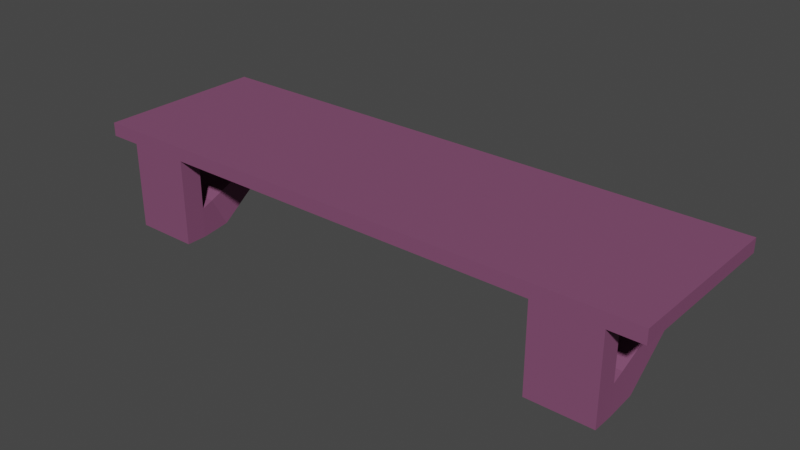 # Source: ShelfShort.blend  (saved by Blender 2.93.20; exported with 4.5.12 LTS)
import bpy
from mathutils import Matrix  # noqa: F401  (used for matrix-valued properties, if any)

bpy.ops.wm.read_factory_settings(use_empty=True)
scene = bpy.context.scene
scene.name = 'Scene'

# ---- collections
col_collection = bpy.data.collections.new('Collection'); scene.collection.children.link(col_collection)

# ---- materials (node trees are filled in below, after node groups)
mat_shelfwood_001 = bpy.data.materials.new('ShelfWood.001')
mat_shelfwood_001.use_transparent_shadow = False
mat_shelfwood_001.diffuse_color = (0.2195, 0.07421, 0.1559, 1.0)
mat_shelfwood_001.roughness = 0.7091
mat_shelfwood_001.specular_intensity = 0.2455

# ---- material node trees
mat_shelfwood_001.use_nodes = True; mat_shelfwood_001.node_tree.nodes.clear()
_N = mat_shelfwood_001.node_tree.nodes; _L = mat_shelfwood_001.node_tree.links
n0 = _N.new('ShaderNodeBsdfPrincipled'); n0.name = 'Principled BSDF'; n0.location = (10, 300)
n0.distribution = 'GGX'
n0.subsurface_method = 'BURLEY'
n0.inputs[0].default_value = (0.2195, 0.07421, 0.1559, 1.0)
n0.inputs[2].default_value = 0.7091
n0.inputs[3].default_value = 1.45
n0.inputs[13].default_value = 0.2455
n0.inputs[27].default_value = (0.0, 0.0, 0.0, 1.0)
n0.inputs[28].default_value = 1.0
n1 = _N.new('ShaderNodeOutputMaterial'); n1.name = 'Material Output'; n1.location = (300, 300)
n2 = _N.new('ShaderNodeNormalMap'); n2.name = 'Normal Map'; n2.location = (-300, -300)
n2.label = 'Normal/Map'
n2.inputs[0].default_value = 0.0
_L.new(n0.outputs[0], n1.inputs[0])
_L.new(n2.outputs[0], n0.inputs[5])
n1.is_active_output = True

# ---- world
world_world = bpy.data.worlds.new('World'); scene.world = world_world
world_world.use_nodes = True; world_world.node_tree.nodes.clear()
_N = world_world.node_tree.nodes; _L = world_world.node_tree.links
n0 = _N.new('ShaderNodeOutputWorld'); n0.name = 'World Output'; n0.location = (300, 300)
n1 = _N.new('ShaderNodeBackground'); n1.name = 'Background'; n1.location = (10, 300)
n1.inputs[0].default_value = (0.05088, 0.05088, 0.05088, 1.0)
_L.new(n1.outputs[0], n0.inputs[0])
n0.is_active_output = True
world_world.color = (0.05088, 0.05088, 0.05088)
world_world.use_sun_shadow = False
world_world.sun_shadow_jitter_overblur = 0.0

# ---- meshes
me_cube_001 = bpy.data.meshes.new('Cube.001')
me_cube_001.from_pydata([(-1.0, -1.0, -1.0), (-1.0, -1.0, 1.0), (-1.0, 1.0, -1.0), (-1.0, 1.0, 1.0), (-1.0, 0.0, -1.0), (-1.0, -0.5, -1.0), (-0.5, 1.0, -1.0), (-1.0, 0.5, -1.0), (-0.5, -1.0, -1.0), (-0.5, 0.0, -1.0), (-0.5, 0.5, -1.0), (-0.5, -0.5, -1.0), (-1.0, -0.75, -1.0), (-0.75, 1.0, -1.0), (-1.0, 0.25, -1.0), (-0.25, -1.0, -1.0), (-0.75, 0.0, -1.0), (-1.0, -0.25, -1.0), (-0.25, 1.0, -1.0), (-1.0, 0.75, -1.0), (-0.75, -1.0, -1.0), (-0.25, 0.0, -1.0), (-0.5, 0.25, -1.0), (-0.5, 0.75, -1.0), (-0.75, 0.5, -1.0), (-0.25, 0.5, -1.0), (-0.5, -0.75, -1.0), (-0.5, -0.25, -1.0), (-0.75, -0.5, -1.0), (-0.25, -0.5, -1.0), (-0.25, -0.25, -1.0), (-0.75, -0.25, -1.0), (-0.75, -0.75, -1.0), (-0.25, 0.75, -1.0), (-0.75, 0.75, -1.0), (-0.75, 0.25, -1.0), (-0.25, 0.25, -1.0), (-0.25, -0.75, -1.0), (-1.0, -0.75, -1.0), (-1.0, -1.0, -1.0), (-1.0, 0.75, -1.0), (-1.0, 0.5, -1.0), (-0.75, 0.5, -1.0), (-0.75, -1.0, -1.0), (-0.75, -0.75, -1.0), (-0.75, 0.75, -1.0), (-1.0, -0.75, -13.68), (-1.0, -1.0, -13.68), (-1.002, -0.4204, -13.17), (-0.9961, -0.5872, -8.886), (-0.7604, -0.5872, -8.886), (-0.75, -1.0, -13.68), (-0.75, -0.75, -13.68), (-0.7519, -0.4204, -13.17), (-0.875, -0.75, -1.0), (-0.875, -0.75, -13.68), (-1.0, -0.75, -9.317), (-0.75, -0.75, -9.317), (-0.875, -0.75, -9.317), (-0.875, 0.75, -1.0), (-0.8769, -0.4204, -13.17), (-1.0, 0.2021, -7.342), (-0.75, 0.2021, -7.342), (-0.875, 0.2021, -7.342), (-0.875, 0.5, -1.0), (-0.8854, -0.5872, -8.886), (-1.0, 0.07708, -5.079), (-0.75, 0.07708, -5.079), (-0.875, 0.07708, -5.079), (-1.0, 0.0, 1.0), (-1.0, 0.5, 1.0), (-0.5, -1.0, 1.0), (-1.0, -0.5, 1.0), (-0.5, 1.0, 1.0), (-0.5, 0.0, 1.0), (-0.5, 0.5, 1.0), (-0.5, -0.5, 1.0), (-1.0, 0.75, 1.0), (-0.75, -1.0, 1.0), (-1.0, -0.25, 1.0), (-0.25, 1.0, 1.0), (-0.25, 0.0, 1.0), (-1.0, 0.25, 1.0), (-0.25, -1.0, 1.0), (-1.0, -0.75, 1.0), (-0.75, 1.0, 1.0), (-0.75, 0.0, 1.0), (-0.5, 0.25, 1.0), (-0.5, 0.75, 1.0), (-0.25, 0.5, 1.0), (-0.75, 0.5, 1.0), (-0.5, -0.75, 1.0), (-0.5, -0.25, 1.0), (-0.25, -0.5, 1.0), (-0.75, -0.5, 1.0), (-0.75, -0.25, 1.0), (-0.25, -0.25, 1.0), (-0.25, -0.75, 1.0), (-0.75, 0.75, 1.0), (-0.25, 0.75, 1.0), (-0.25, 0.25, 1.0), (-0.75, 0.25, 1.0), (-0.75, -0.75, 1.0), (-0.875, 1.0, -1.0), (-0.375, 1.0, -1.0), (-0.625, 1.0, -1.0), (-0.125, 1.0, -1.0), (-0.125, 1.0, 1.0), (-0.625, 1.0, 1.0), (-0.375, 1.0, 1.0), (-0.875, 1.0, 1.0), (-1.125, -0.75, -1.0), (-1.125, -1.0, -1.0), (-1.125, -1.0, 1.0), (-1.125, 0.75, 1.0), (-1.125, 1.0, 1.0), (-1.125, 1.0, -1.0), (-1.125, 0.25, -1.0), (-1.125, 0.0, -1.0), (-1.125, -0.25, -1.0), (-1.125, -0.5, -1.0), (-1.125, 0.75, -1.0), (-1.125, 0.5, -1.0), (-1.125, -0.25, 1.0), (-1.125, 0.0, 1.0), (-1.125, 0.25, 1.0), (-1.125, 0.5, 1.0), (-1.125, -0.75, 1.0), (-1.125, -0.5, 1.0), (1.0, -1.0, -1.0), (1.0, -1.0, 1.0), (1.0, 1.0, -1.0), (1.0, 1.0, 1.0), (1.0, 0.0, -1.0), (0.0, 1.0, -1.0), (0.0, -1.0, -1.0), (0.0, 0.0, -1.0), (1.0, -0.5, -1.0), (0.5, 1.0, -1.0), (1.0, 0.5, -1.0), (0.5, -1.0, -1.0), (0.0, -0.5, -1.0), (0.0, 0.5, -1.0), (0.5, 0.0, -1.0), (0.5, 0.5, -1.0), (0.5, -0.5, -1.0), (1.0, -0.75, -1.0), (0.75, 1.0, -1.0), (1.0, 0.25, -1.0), (0.25, -1.0, -1.0), (0.0, -0.75, -1.0), (0.0, 0.25, -1.0), (0.75, 0.0, -1.0), (1.0, -0.25, -1.0), (0.25, 1.0, -1.0), (1.0, 0.75, -1.0), (0.75, -1.0, -1.0), (0.0, -0.25, -1.0), (0.0, 0.75, -1.0), (0.25, 0.0, -1.0), (0.5, 0.25, -1.0), (0.5, 0.75, -1.0), (0.75, 0.5, -1.0), (0.25, 0.5, -1.0), (0.5, -0.75, -1.0), (0.5, -0.25, -1.0), (0.75, -0.5, -1.0), (0.25, -0.5, -1.0), (0.25, -0.25, -1.0), (0.75, -0.25, -1.0), (0.75, -0.75, -1.0), (0.25, 0.75, -1.0), (0.75, 0.75, -1.0), (0.75, 0.25, -1.0), (0.25, 0.25, -1.0), (0.25, -0.75, -1.0), (1.0, -0.75, -1.0), (1.0, -1.0, -1.0), (1.0, 0.75, -1.0), (1.0, 0.5, -1.0), (0.75, 0.5, -1.0), (0.75, -1.0, -1.0), (0.75, -0.75, -1.0), (0.75, 0.75, -1.0), (1.0, -0.75, -13.68), (1.0, -1.0, -13.68), (1.002, -0.4204, -13.17), (0.9961, -0.5872, -8.886), (0.7604, -0.5872, -8.886), (0.75, -1.0, -13.68), (0.75, -0.75, -13.68), (0.7519, -0.4204, -13.17), (0.875, -0.75, -1.0), (0.875, -0.75, -13.68), (1.0, -0.75, -9.317), (0.75, -0.75, -9.317), (0.875, -0.75, -9.317), (0.875, 0.75, -1.0), (0.8769, -0.4204, -13.17), (1.0, 0.2021, -7.342), (0.75, 0.2021, -7.342), (0.875, 0.2021, -7.342), (0.875, 0.5, -1.0), (0.8854, -0.5872, -8.886), (1.0, 0.07708, -5.079), (0.75, 0.07708, -5.079), (0.875, 0.07708, -5.079), (1.0, 0.0, 1.0), (0.0, 1.0, 1.0), (0.0, -1.0, 1.0), (0.0, 0.0, 1.0), (1.0, 0.5, 1.0), (0.5, -1.0, 1.0), (1.0, -0.5, 1.0), (0.5, 1.0, 1.0), (0.0, -0.5, 1.0), (0.0, 0.5, 1.0), (0.5, 0.0, 1.0), (0.5, 0.5, 1.0), (0.5, -0.5, 1.0), (1.0, 0.75, 1.0), (0.75, -1.0, 1.0), (1.0, -0.25, 1.0), (0.25, 1.0, 1.0), (0.0, -0.75, 1.0), (0.0, 0.25, 1.0), (0.25, 0.0, 1.0), (1.0, 0.25, 1.0), (0.25, -1.0, 1.0), (1.0, -0.75, 1.0), (0.75, 1.0, 1.0), (0.0, -0.25, 1.0), (0.0, 0.75, 1.0), (0.75, 0.0, 1.0), (0.5, 0.25, 1.0), (0.5, 0.75, 1.0), (0.25, 0.5, 1.0), (0.75, 0.5, 1.0), (0.5, -0.75, 1.0), (0.5, -0.25, 1.0), (0.25, -0.5, 1.0), (0.75, -0.5, 1.0), (0.75, -0.25, 1.0), (0.25, -0.25, 1.0), (0.25, -0.75, 1.0), (0.75, 0.75, 1.0), (0.25, 0.75, 1.0), (0.25, 0.25, 1.0), (0.75, 0.25, 1.0), (0.75, -0.75, 1.0), (0.875, 1.0, -1.0), (0.375, 1.0, -1.0), (0.625, 1.0, -1.0), (0.125, 1.0, -1.0), (0.125, 1.0, 1.0), (0.625, 1.0, 1.0), (0.375, 1.0, 1.0), (0.875, 1.0, 1.0), (1.125, -0.75, -1.0), (1.125, -1.0, -1.0), (1.125, -1.0, 1.0), (1.125, 0.75, 1.0), (1.125, 1.0, 1.0), (1.125, 1.0, -1.0), (1.125, 0.25, -1.0), (1.125, 0.0, -1.0), (1.125, -0.25, -1.0), (1.125, -0.5, -1.0), (1.125, 0.75, -1.0), (1.125, 0.5, -1.0), (1.125, -0.25, 1.0), (1.125, 0.0, 1.0), (1.125, 0.25, 1.0), (1.125, 0.5, 1.0), (1.125, -0.75, 1.0), (1.125, -0.5, 1.0)], [], [(1, 84, 127, 113), (102, 84, 1, 78), (37, 150, 135, 15), (36, 151, 136, 21), (35, 22, 9, 16), (34, 23, 10, 24), (33, 158, 142, 25), (32, 26, 8, 20), (31, 27, 11, 28), (30, 157, 141, 29), (27, 30, 29, 11), (9, 21, 30, 27), (21, 136, 157, 30), (17, 31, 28, 5), (4, 16, 31, 17), (16, 9, 27, 31), (12, 32, 44, 54, 38), (5, 28, 32, 12), (28, 11, 26, 32), (23, 33, 25, 10), (6, 104, 18, 33, 23), (18, 106, 134, 158, 33), (7, 19, 40, 41), (2, 103, 13, 34, 19), (13, 105, 6, 23, 34), (14, 35, 16, 4), (7, 24, 35, 14), (24, 10, 22, 35), (80, 18, 104, 109), (104, 6, 73, 109), (22, 36, 21, 9), (10, 25, 36, 22), (25, 142, 151, 36), (26, 37, 15, 8), (11, 29, 37, 26), (29, 141, 150, 37), (73, 6, 105, 108), (105, 13, 85, 108), (41, 40, 61, 48, 49, 66), (39, 38, 56, 46, 47), (0, 12, 38, 39), (32, 20, 43, 44), (24, 7, 41, 64, 42), (20, 0, 39, 43), (19, 34, 45, 59, 40), (34, 24, 42, 45), (85, 13, 103, 110), (40, 59, 63, 61), (46, 55, 52, 51, 47), (61, 63, 60, 48), (68, 66, 49, 65), (103, 2, 3, 110), (43, 39, 47, 51), (44, 43, 51, 52, 57), (15, 135, 209, 83), (8, 15, 83, 71), (64, 41, 66, 68), (45, 42, 67, 50, 53, 62), (42, 64, 68, 67), (63, 62, 53, 60), (67, 68, 65, 50), (78, 43, 8, 71), (1, 39, 43, 78), (59, 45, 62, 63), (38, 54, 58, 56), (54, 44, 57, 58), (101, 82, 69, 86), (100, 87, 74, 81), (99, 88, 75, 89), (98, 77, 70, 90), (97, 91, 71, 83), (96, 92, 76, 93), (95, 79, 72, 94), (92, 95, 94, 76), (74, 86, 95, 92), (86, 69, 79, 95), (231, 96, 93, 215), (210, 81, 96, 231), (81, 74, 92, 96), (224, 97, 83, 209), (215, 93, 97, 224), (93, 76, 91, 97), (88, 98, 90, 75), (73, 108, 85, 98, 88), (85, 110, 3, 77, 98), (232, 99, 89, 216), (208, 107, 80, 99, 232), (80, 109, 73, 88, 99), (225, 100, 81, 210), (216, 89, 100, 225), (89, 75, 87, 100), (87, 101, 86, 74), (75, 90, 101, 87), (90, 70, 82, 101), (91, 102, 78, 71), (76, 94, 102, 91), (94, 72, 84, 102), (48, 46, 56, 49), (49, 56, 58, 65), (58, 57, 50, 65), (50, 57, 52, 53), (55, 60, 53, 52), (46, 48, 60, 55), (82, 70, 126, 125), (12, 0, 112, 111), (0, 1, 113, 112), (79, 69, 124, 123), (77, 3, 115, 114), (70, 77, 114, 126), (84, 72, 128, 127), (4, 17, 119, 118), (17, 5, 120, 119), (69, 82, 125, 124), (5, 12, 111, 120), (72, 79, 123, 128), (2, 19, 121, 116), (19, 7, 122, 121), (7, 14, 117, 122), (14, 4, 118, 117), (2, 116, 115, 3), (114, 115, 116, 121), (121, 122, 126, 114), (122, 117, 125, 126), (117, 118, 124, 125), (118, 119, 123, 124), (119, 120, 128, 123), (120, 111, 127, 128), (111, 112, 113, 127), (106, 18, 80, 107), (107, 208, 134, 106), (130, 260, 274, 229), (249, 221, 130, 229), (175, 149, 135, 150), (174, 159, 136, 151), (173, 152, 143, 160), (172, 162, 144, 161), (171, 163, 142, 158), (170, 156, 140, 164), (169, 166, 145, 165), (168, 167, 141, 157), (165, 145, 167, 168), (143, 165, 168, 159), (159, 168, 157, 136), (153, 137, 166, 169), (133, 153, 169, 152), (152, 169, 165, 143), (146, 176, 192, 182, 170), (137, 146, 170, 166), (166, 170, 164, 145), (161, 144, 163, 171), (138, 161, 171, 154, 251), (154, 171, 158, 134, 253), (139, 179, 178, 155), (131, 155, 172, 147, 250), (147, 172, 161, 138, 252), (148, 133, 152, 173), (139, 148, 173, 162), (162, 173, 160, 144), (223, 256, 251, 154), (251, 256, 214, 138), (160, 143, 159, 174), (144, 160, 174, 163), (163, 174, 151, 142), (164, 140, 149, 175), (145, 164, 175, 167), (167, 175, 150, 141), (214, 255, 252, 138), (252, 255, 230, 147), (179, 204, 187, 186, 199, 178), (177, 185, 184, 194, 176), (129, 177, 176, 146), (170, 182, 181, 156), (162, 180, 202, 179, 139), (156, 181, 177, 129), (155, 178, 197, 183, 172), (172, 183, 180, 162), (230, 257, 250, 147), (178, 199, 201, 197), (184, 185, 189, 190, 193), (199, 186, 198, 201), (206, 203, 187, 204), (250, 257, 132, 131), (181, 189, 185, 177), (182, 195, 190, 189, 181), (149, 228, 209, 135), (140, 212, 228, 149), (202, 206, 204, 179), (183, 200, 191, 188, 205, 180), (180, 205, 206, 202), (201, 198, 191, 200), (205, 188, 203, 206), (221, 212, 140, 181), (130, 221, 181, 177), (197, 201, 200, 183), (176, 194, 196, 192), (192, 196, 195, 182), (248, 233, 207, 227), (247, 226, 217, 234), (246, 236, 218, 235), (245, 237, 211, 220), (244, 228, 212, 238), (243, 240, 219, 239), (242, 241, 213, 222), (239, 219, 241, 242), (217, 239, 242, 233), (233, 242, 222, 207), (231, 215, 240, 243), (210, 231, 243, 226), (226, 243, 239, 217), (224, 209, 228, 244), (215, 224, 244, 240), (240, 244, 238, 219), (235, 218, 237, 245), (214, 235, 245, 230, 255), (230, 245, 220, 132, 257), (232, 216, 236, 246), (208, 232, 246, 223, 254), (223, 246, 235, 214, 256), (225, 210, 226, 247), (216, 225, 247, 236), (236, 247, 234, 218), (234, 217, 233, 248), (218, 234, 248, 237), (237, 248, 227, 211), (238, 212, 221, 249), (219, 238, 249, 241), (241, 249, 229, 213), (186, 187, 194, 184), (187, 203, 196, 194), (196, 203, 188, 195), (188, 191, 190, 195), (193, 190, 191, 198), (184, 193, 198, 186), (227, 272, 273, 211), (146, 258, 259, 129), (129, 259, 260, 130), (222, 270, 271, 207), (220, 261, 262, 132), (211, 273, 261, 220), (229, 274, 275, 213), (133, 265, 266, 153), (153, 266, 267, 137), (207, 271, 272, 227), (137, 267, 258, 146), (213, 275, 270, 222), (131, 263, 268, 155), (155, 268, 269, 139), (139, 269, 264, 148), (148, 264, 265, 133), (131, 132, 262, 263), (261, 268, 263, 262), (268, 261, 273, 269), (269, 273, 272, 264), (264, 272, 271, 265), (265, 271, 270, 266), (266, 270, 275, 267), (267, 275, 274, 258), (258, 274, 260, 259), (253, 254, 223, 154), (254, 253, 134, 208)])
me_cube_001.polygons.foreach_set('use_smooth', [True] * 260)
_k = set([(0, 12), (0, 39), (0, 112), (1, 78), (1, 113), (2, 103), (2, 116), (3, 110), (3, 115), (6, 104), (6, 105), (7, 19), (7, 24), (8, 15), (8, 71), (12, 32), (13, 103), (13, 105), (15, 135), (18, 104), (18, 106), (19, 34), (20, 32), (24, 34), (38, 39), (38, 54), (38, 56), (39, 43), (39, 47), (40, 41), (40, 59), (40, 61), (41, 64), (41, 66), (42, 45), (42, 64), (42, 67), (43, 44), (43, 51), (44, 54), (44, 57), (45, 59), (45, 62), (46, 47), (46, 48), (46, 55), (47, 51), (48, 60), (48, 61), (49, 56), (49, 65), (49, 66), (50, 53), (50, 57), (50, 65), (50, 67), (51, 52), (52, 53), (52, 55), (52, 57), (53, 60), (53, 62), (56, 58), (57, 58), (61, 63), (62, 63), (66, 68), (67, 68), (71, 78), (71, 83), (73, 108), (73, 109), (80, 107), (80, 109), (83, 209), (85, 108), (85, 110), (106, 134), (107, 208), (111, 112), (111, 120), (112, 113), (113, 127), (114, 115), (114, 126), (115, 116), (116, 121), (117, 118), (117, 122), (118, 119), (119, 120), (121, 122), (123, 124), (123, 128), (124, 125), (125, 126), (127, 128), (129, 146), (129, 259), (130, 221), (130, 260), (131, 250), (131, 263), (132, 257), (132, 262), (134, 253), (135, 149), (138, 251), (138, 252), (139, 155), (139, 162), (140, 149), (140, 164), (146, 170), (147, 250), (147, 252), (154, 251), (154, 253), (155, 172), (156, 170), (156, 181), (162, 172), (176, 177), (176, 192), (176, 194), (177, 181), (177, 185), (178, 179), (178, 197), (178, 199), (179, 202), (179, 204), (180, 183), (180, 202), (180, 205), (181, 182), (181, 189), (182, 192), (182, 195), (183, 197), (183, 200), (184, 185), (184, 186), (184, 193), (185, 189), (186, 198), (186, 199), (187, 194), (187, 203), (187, 204), (188, 191), (188, 195), (188, 203), (188, 205), (189, 190), (190, 191), (190, 193), (190, 195), (191, 198), (191, 200), (194, 196), (195, 196), (199, 201), (200, 201), (204, 206), (205, 206), (208, 254), (209, 228), (212, 221), (212, 228), (214, 255), (214, 256), (223, 254), (223, 256), (230, 255), (230, 257), (258, 259), (258, 267), (259, 260), (260, 274), (261, 262), (261, 273), (262, 263), (263, 268), (264, 265), (264, 269), (265, 266), (266, 267), (268, 269), (270, 271), (270, 275), (271, 272), (272, 273), (274, 275)])
me_cube_001.attributes.new('sharp_edge', 'BOOLEAN', 'EDGE').data.foreach_set('value', [ (min(e.vertices), max(e.vertices)) in _k for e in me_cube_001.edges])
_uv = me_cube_001.uv_layers.new(name='UVMap')
_uv.uv.foreach_set('vector', [0.875, 0.75, 0.875, 0.7188, 0.875, 0.7188, 0.875, 0.75, 0.8438, 0.7188, 0.875, 0.7188, 0.875, 0.75, 0.8438, 0.75, 0.2188, 0.7188, 0.25, 0.7188, 0.25, 0.75, 0.2188, 0.75, 0.2188, 0.5938, 0.25, 0.5938, 0.25, 0.625, 0.2188, 0.625, 0.1562, 0.5938, 0.1875, 0.5938, 0.1875, 0.625, 0.1562, 0.625, 0.1562, 0.5312, 0.1875, 0.5312, 0.1875, 0.5625, 0.1562, 0.5625, 0.2188, 0.5312, 0.25, 0.5312, 0.25, 0.5625, 0.2188, 0.5625, 0.1562, 0.7188, 0.1875, 0.7188, 0.1875, 0.75, 0.1562, 0.75, 0.1562, 0.6562, 0.1875, 0.6562, 0.1875, 0.6875, 0.1562, 0.6875, 0.2188, 0.6562, 0.25, 0.6562, 0.25, 0.6875, 0.2188, 0.6875, 0.1875, 0.6562, 0.2188, 0.6562, 0.2188, 0.6875, 0.1875, 0.6875, 0.1875, 0.625, 0.2188, 0.625, 0.2188, 0.6562, 0.1875, 0.6562, 0.2188, 0.625, 0.25, 0.625, 0.25, 0.6562, 0.2188, 0.6562, 0.125, 0.6562, 0.1562, 0.6562, 0.1562, 0.6875, 0.125, 0.6875, 0.125, 0.625, 0.1562, 0.625, 0.1562, 0.6562, 0.125, 0.6562, 0.1562, 0.625, 0.1875, 0.625, 0.1875, 0.6562, 0.1562, 0.6562, 0.125, 0.7188, 0.1562, 0.7188, 0.1562, 0.7188, 0.1406, 0.7188, 0.125, 0.7188, 0.125, 0.6875, 0.1562, 0.6875, 0.1562, 0.7188, 0.125, 0.7188, 0.1562, 0.6875, 0.1875, 0.6875, 0.1875, 0.7188, 0.1562, 0.7188, 0.1875, 0.5312, 0.2188, 0.5312, 0.2188, 0.5625, 0.1875, 0.5625, 0.1875, 0.5, 0.2031, 0.5, 0.2188, 0.5, 0.2188, 0.5312, 0.1875, 0.5312, 0.2188, 0.5, 0.2344, 0.5, 0.25, 0.5, 0.25, 0.5312, 0.2188, 0.5312, 0.375, 0.1875, 0.375, 0.2188, 0.375, 0.2188, 0.375, 0.1875, 0.125, 0.5, 0.1406, 0.5, 0.1562, 0.5, 0.1562, 0.5312, 0.125, 0.5312, 0.1562, 0.5, 0.1719, 0.5, 0.1875, 0.5, 0.1875, 0.5312, 0.1562, 0.5312, 0.125, 0.5938, 0.1562, 0.5938, 0.1562, 0.625, 0.125, 0.625, 0.125, 0.5625, 0.1562, 0.5625, 0.1562, 0.5938, 0.125, 0.5938, 0.1562, 0.5625, 0.1875, 0.5625, 0.1875, 0.5938, 0.1562, 0.5938, 0.7812, 0.5, 0.2188, 0.5, 0.2031, 0.5, 0.7969, 0.5, 0.2031, 0.5, 0.1875, 0.5, 0.8125, 0.5, 0.7969, 0.5, 0.1875, 0.5938, 0.2188, 0.5938, 0.2188, 0.625, 0.1875, 0.625, 0.1875, 0.5625, 0.2188, 0.5625, 0.2188, 0.5938, 0.1875, 0.5938, 0.2188, 0.5625, 0.25, 0.5625, 0.25, 0.5938, 0.2188, 0.5938, 0.1875, 0.7188, 0.2188, 0.7188, 0.2188, 0.75, 0.1875, 0.75, 0.1875, 0.6875, 0.2188, 0.6875, 0.2188, 0.7188, 0.1875, 0.7188, 0.2188, 0.6875, 0.25, 0.6875, 0.25, 0.7188, 0.2188, 0.7188, 0.8125, 0.5, 0.1875, 0.5, 0.1719, 0.5, 0.8281, 0.5, 0.1719, 0.5, 0.1562, 0.5, 0.8438, 0.5, 0.8281, 0.5, 0.375, 0.1875, 0.375, 0.2188, 0.375, 0.2188, 0.375, 0.2188, 0.375, 0.1875, 0.375, 0.1875, 0.375, 0.0, 0.375, 0.03125, 0.375, 0.03125, 0.375, 0.03125, 0.375, 0.0, 0.375, 0.0, 0.375, 0.03125, 0.375, 0.03125, 0.375, 0.0, 0.1562, 0.7188, 0.1562, 0.75, 0.1562, 0.75, 0.1562, 0.7188, 0.1562, 0.5625, 0.125, 0.5625, 0.125, 0.5625, 0.1406, 0.5625, 0.1562, 0.5625, 0.375, 0.9688, 0.375, 1.0, 0.375, 1.0, 0.375, 0.9688, 0.125, 0.5312, 0.1562, 0.5312, 0.1562, 0.5312, 0.1406, 0.5312, 0.125, 0.5312, 0.1562, 0.5312, 0.1562, 0.5625, 0.1562, 0.5625, 0.1562, 0.5312, 0.8438, 0.5, 0.1562, 0.5, 0.1406, 0.5, 0.8594, 0.5, 0.125, 0.5312, 0.1406, 0.5312, 0.1406, 0.5312, 0.125, 0.5312, 0.125, 0.7188, 0.1406, 0.7188, 0.1562, 0.7188, 0.1562, 0.75, 0.125, 0.75, 0.125, 0.5312, 0.1406, 0.5312, 0.1406, 0.5312, 0.125, 0.5312, 0.1406, 0.5625, 0.125, 0.5625, 0.125, 0.5625, 0.1406, 0.5625, 0.1406, 0.5, 0.125, 0.5, 0.875, 0.5, 0.8594, 0.5, 0.375, 0.9688, 0.375, 1.0, 0.375, 1.0, 0.375, 0.9688, 0.1562, 0.7188, 0.1562, 0.75, 0.1562, 0.75, 0.1562, 0.7188, 0.1562, 0.7188, 0.2188, 0.75, 0.25, 0.75, 0.75, 0.75, 0.7812, 0.75, 0.0, 0.0, 0.2188, 0.75, 0.7812, 0.75, 0.8125, 0.75, 0.1406, 0.5625, 0.125, 0.5625, 0.125, 0.5625, 0.1406, 0.5625, 0.1562, 0.5312, 0.1562, 0.5625, 0.1562, 0.5625, 0.1562, 0.5625, 0.1562, 0.5312, 0.1562, 0.5312, 0.1562, 0.5625, 0.1406, 0.5625, 0.1406, 0.5625, 0.1562, 0.5625, 0.1406, 0.5312, 0.1562, 0.5312, 0.1562, 0.5312, 0.1406, 0.5312, 0.1562, 0.5625, 0.1406, 0.5625, 0.1406, 0.5625, 0.1562, 0.5625, 0.8438, 0.75, 0.375, 0.9688, 0.0, 0.0, 0.8125, 0.75, 0.875, 0.75, 0.375, 1.0, 0.375, 0.9688, 0.8438, 0.75, 0.1406, 0.5312, 0.1562, 0.5312, 0.1562, 0.5312, 0.1406, 0.5312, 0.125, 0.7188, 0.1406, 0.7188, 0.1406, 0.7188, 0.125, 0.7188, 0.1406, 0.7188, 0.1562, 0.7188, 0.1562, 0.7188, 0.1406, 0.7188, 0.8438, 0.5938, 0.875, 0.5938, 0.875, 0.625, 0.8438, 0.625, 0.7812, 0.5938, 0.8125, 0.5938, 0.8125, 0.625, 0.7812, 0.625, 0.7812, 0.5312, 0.8125, 0.5312, 0.8125, 0.5625, 0.7812, 0.5625, 0.8438, 0.5312, 0.875, 0.5312, 0.875, 0.5625, 0.8438, 0.5625, 0.7812, 0.7188, 0.8125, 0.7188, 0.8125, 0.75, 0.7812, 0.75, 0.7812, 0.6562, 0.8125, 0.6562, 0.8125, 0.6875, 0.7812, 0.6875, 0.8438, 0.6562, 0.875, 0.6562, 0.875, 0.6875, 0.8438, 0.6875, 0.8125, 0.6562, 0.8438, 0.6562, 0.8438, 0.6875, 0.8125, 0.6875, 0.8125, 0.625, 0.8438, 0.625, 0.8438, 0.6562, 0.8125, 0.6562, 0.8438, 0.625, 0.875, 0.625, 0.875, 0.6562, 0.8438, 0.6562, 0.75, 0.6562, 0.7812, 0.6562, 0.7812, 0.6875, 0.75, 0.6875, 0.75, 0.625, 0.7812, 0.625, 0.7812, 0.6562, 0.75, 0.6562, 0.7812, 0.625, 0.8125, 0.625, 0.8125, 0.6562, 0.7812, 0.6562, 0.75, 0.7188, 0.7812, 0.7188, 0.7812, 0.75, 0.75, 0.75, 0.75, 0.6875, 0.7812, 0.6875, 0.7812, 0.7188, 0.75, 0.7188, 0.7812, 0.6875, 0.8125, 0.6875, 0.8125, 0.7188, 0.7812, 0.7188, 0.8125, 0.5312, 0.8438, 0.5312, 0.8438, 0.5625, 0.8125, 0.5625, 0.8125, 0.5, 0.8281, 0.5, 0.8438, 0.5, 0.8438, 0.5312, 0.8125, 0.5312, 0.8438, 0.5, 0.8594, 0.5, 0.875, 0.5, 0.875, 0.5312, 0.8438, 0.5312, 0.75, 0.5312, 0.7812, 0.5312, 0.7812, 0.5625, 0.75, 0.5625, 0.75, 0.5, 0.7656, 0.5, 0.7812, 0.5, 0.7812, 0.5312, 0.75, 0.5312, 0.7812, 0.5, 0.7969, 0.5, 0.8125, 0.5, 0.8125, 0.5312, 0.7812, 0.5312, 0.75, 0.5938, 0.7812, 0.5938, 0.7812, 0.625, 0.75, 0.625, 0.75, 0.5625, 0.7812, 0.5625, 0.7812, 0.5938, 0.75, 0.5938, 0.7812, 0.5625, 0.8125, 0.5625, 0.8125, 0.5938, 0.7812, 0.5938, 0.8125, 0.5938, 0.8438, 0.5938, 0.8438, 0.625, 0.8125, 0.625, 0.8125, 0.5625, 0.8438, 0.5625, 0.8438, 0.5938, 0.8125, 0.5938, 0.8438, 0.5625, 0.875, 0.5625, 0.875, 0.5938, 0.8438, 0.5938, 0.8125, 0.7188, 0.8438, 0.7188, 0.8438, 0.75, 0.8125, 0.75, 0.8125, 0.6875, 0.8438, 0.6875, 0.8438, 0.7188, 0.8125, 0.7188, 0.8438, 0.6875, 0.875, 0.6875, 0.875, 0.7188, 0.8438, 0.7188, 0.375, 0.2188, 0.375, 0.03125, 0.375, 0.03125, 0.375, 0.1875, 0.375, 0.1875, 0.375, 0.03125, 0.1406, 0.7188, 0.1406, 0.5625, 0.1406, 0.7188, 0.1562, 0.7188, 0.1562, 0.5625, 0.1406, 0.5625, 0.1562, 0.5625, 0.1562, 0.7188, 0.1562, 0.7188, 0.1562, 0.5312, 0.1406, 0.7188, 0.1406, 0.5312, 0.1562, 0.5312, 0.1562, 0.7188, 0.375, 0.03125, 0.375, 0.2188, 0.1406, 0.5312, 0.1406, 0.7188, 0.875, 0.5938, 0.875, 0.5625, 0.875, 0.5625, 0.875, 0.5938, 0.375, 0.03125, 0.375, 0.0, 0.375, 0.0, 0.375, 0.03125, 0.0, 0.0, 0.0, 0.0, 0.0, 0.0, 0.0, 0.0, 0.875, 0.6562, 0.875, 0.625, 0.875, 0.625, 0.875, 0.6562, 0.875, 0.5312, 0.875, 0.5, 0.875, 0.5, 0.875, 0.5312, 0.875, 0.5625, 0.875, 0.5312, 0.875, 0.5312, 0.875, 0.5625, 0.875, 0.7188, 0.875, 0.6875, 0.875, 0.6875, 0.875, 0.7188, 0.125, 0.625, 0.125, 0.6562, 0.125, 0.6562, 0.125, 0.625, 0.125, 0.6562, 0.125, 0.6875, 0.125, 0.6875, 0.125, 0.6562, 0.875, 0.625, 0.875, 0.5938, 0.875, 0.5938, 0.875, 0.625, 0.125, 0.6875, 0.125, 0.7188, 0.125, 0.7188, 0.125, 0.6875, 0.875, 0.6875, 0.875, 0.6562, 0.875, 0.6562, 0.875, 0.6875, 0.125, 0.5, 0.125, 0.5312, 0.125, 0.5312, 0.125, 0.5, 0.375, 0.2188, 0.375, 0.1875, 0.375, 0.1875, 0.375, 0.2188, 0.125, 0.5625, 0.125, 0.5938, 0.125, 0.5938, 0.125, 0.5625, 0.125, 0.5938, 0.125, 0.625, 0.125, 0.625, 0.125, 0.5938, 0.125, 0.5, 0.125, 0.5, 0.875, 0.5, 0.875, 0.5, 0.875, 0.5312, 0.875, 0.5, 0.125, 0.5, 0.125, 0.5312, 0.125, 0.5312, 0.375, 0.1875, 0.875, 0.5625, 0.875, 0.5312, 0.375, 0.1875, 0.125, 0.5938, 0.875, 0.5938, 0.875, 0.5625, 0.125, 0.5938, 0.125, 0.625, 0.875, 0.625, 0.875, 0.5938, 0.125, 0.625, 0.125, 0.6562, 0.875, 0.6562, 0.875, 0.625, 0.125, 0.6562, 0.125, 0.6875, 0.875, 0.6875, 0.875, 0.6562, 0.125, 0.6875, 0.125, 0.7188, 0.875, 0.7188, 0.875, 0.6875, 0.125, 0.7188, 0.0, 0.0, 0.875, 0.75, 0.875, 0.7188, 0.2344, 0.5, 0.2188, 0.5, 0.7812, 0.5, 0.7656, 0.5, 0.7656, 0.5, 0.75, 0.5, 0.25, 0.5, 0.2344, 0.5, 0.875, 0.75, 0.875, 0.75, 0.875, 0.7188, 0.875, 0.7188, 0.8438, 0.7188, 0.8438, 0.75, 0.875, 0.75, 0.875, 0.7188, 0.2188, 0.7188, 0.2188, 0.75, 0.25, 0.75, 0.25, 0.7188, 0.2188, 0.5938, 0.2188, 0.625, 0.25, 0.625, 0.25, 0.5938, 0.1562, 0.5938, 0.1562, 0.625, 0.1875, 0.625, 0.1875, 0.5938, 0.1562, 0.5312, 0.1562, 0.5625, 0.1875, 0.5625, 0.1875, 0.5312, 0.2188, 0.5312, 0.2188, 0.5625, 0.25, 0.5625, 0.25, 0.5312, 0.1562, 0.7188, 0.1562, 0.75, 0.1875, 0.75, 0.1875, 0.7188, 0.1562, 0.6562, 0.1562, 0.6875, 0.1875, 0.6875, 0.1875, 0.6562, 0.2188, 0.6562, 0.2188, 0.6875, 0.25, 0.6875, 0.25, 0.6562, 0.1875, 0.6562, 0.1875, 0.6875, 0.2188, 0.6875, 0.2188, 0.6562, 0.1875, 0.625, 0.1875, 0.6562, 0.2188, 0.6562, 0.2188, 0.625, 0.2188, 0.625, 0.2188, 0.6562, 0.25, 0.6562, 0.25, 0.625, 0.125, 0.6562, 0.125, 0.6875, 0.1562, 0.6875, 0.1562, 0.6562, 0.125, 0.625, 0.125, 0.6562, 0.1562, 0.6562, 0.1562, 0.625, 0.1562, 0.625, 0.1562, 0.6562, 0.1875, 0.6562, 0.1875, 0.625, 0.125, 0.7188, 0.125, 0.7188, 0.1406, 0.7188, 0.1562, 0.7188, 0.1562, 0.7188, 0.125, 0.6875, 0.125, 0.7188, 0.1562, 0.7188, 0.1562, 0.6875, 0.1562, 0.6875, 0.1562, 0.7188, 0.1875, 0.7188, 0.1875, 0.6875, 0.1875, 0.5312, 0.1875, 0.5625, 0.2188, 0.5625, 0.2188, 0.5312, 0.1875, 0.5, 0.1875, 0.5312, 0.2188, 0.5312, 0.2188, 0.5, 0.2031, 0.5, 0.2188, 0.5, 0.2188, 0.5312, 0.25, 0.5312, 0.25, 0.5, 0.2344, 0.5, 0.375, 0.1875, 0.375, 0.1875, 0.375, 0.2188, 0.375, 0.2188, 0.125, 0.5, 0.125, 0.5312, 0.1562, 0.5312, 0.1562, 0.5, 0.1406, 0.5, 0.1562, 0.5, 0.1562, 0.5312, 0.1875, 0.5312, 0.1875, 0.5, 0.1719, 0.5, 0.125, 0.5938, 0.125, 0.625, 0.1562, 0.625, 0.1562, 0.5938, 0.125, 0.5625, 0.125, 0.5938, 0.1562, 0.5938, 0.1562, 0.5625, 0.1562, 0.5625, 0.1562, 0.5938, 0.1875, 0.5938, 0.1875, 0.5625, 0.7812, 0.5, 0.7969, 0.5, 0.2031, 0.5, 0.2188, 0.5, 0.2031, 0.5, 0.7969, 0.5, 0.8125, 0.5, 0.1875, 0.5, 0.1875, 0.5938, 0.1875, 0.625, 0.2188, 0.625, 0.2188, 0.5938, 0.1875, 0.5625, 0.1875, 0.5938, 0.2188, 0.5938, 0.2188, 0.5625, 0.2188, 0.5625, 0.2188, 0.5938, 0.25, 0.5938, 0.25, 0.5625, 0.1875, 0.7188, 0.1875, 0.75, 0.2188, 0.75, 0.2188, 0.7188, 0.1875, 0.6875, 0.1875, 0.7188, 0.2188, 0.7188, 0.2188, 0.6875, 0.2188, 0.6875, 0.2188, 0.7188, 0.25, 0.7188, 0.25, 0.6875, 0.8125, 0.5, 0.8281, 0.5, 0.1719, 0.5, 0.1875, 0.5, 0.1719, 0.5, 0.8281, 0.5, 0.8438, 0.5, 0.1562, 0.5, 0.375, 0.1875, 0.375, 0.1875, 0.375, 0.1875, 0.375, 0.2188, 0.375, 0.2188, 0.375, 0.2188, 0.375, 0.0, 0.375, 0.0, 0.375, 0.03125, 0.375, 0.03125, 0.375, 0.03125, 0.375, 0.0, 0.375, 0.0, 0.375, 0.03125, 0.375, 0.03125, 0.1562, 0.7188, 0.1562, 0.7188, 0.1562, 0.75, 0.1562, 0.75, 0.1562, 0.5625, 0.1562, 0.5625, 0.1406, 0.5625, 0.125, 0.5625, 0.125, 0.5625, 0.375, 0.9688, 0.375, 0.9688, 0.375, 1.0, 0.375, 1.0, 0.125, 0.5312, 0.125, 0.5312, 0.1406, 0.5312, 0.1562, 0.5312, 0.1562, 0.5312, 0.1562, 0.5312, 0.1562, 0.5312, 0.1562, 0.5625, 0.1562, 0.5625, 0.8438, 0.5, 0.8594, 0.5, 0.1406, 0.5, 0.1562, 0.5, 0.125, 0.5312, 0.125, 0.5312, 0.1406, 0.5312, 0.1406, 0.5312, 0.125, 0.7188, 0.125, 0.75, 0.1562, 0.75, 0.1562, 0.7188, 0.1406, 0.7188, 0.125, 0.5312, 0.125, 0.5312, 0.1406, 0.5312, 0.1406, 0.5312, 0.1406, 0.5625, 0.1406, 0.5625, 0.125, 0.5625, 0.125, 0.5625, 0.1406, 0.5, 0.8594, 0.5, 0.875, 0.5, 0.125, 0.5, 0.375, 0.9688, 0.375, 0.9688, 0.375, 1.0, 0.375, 1.0, 0.1562, 0.7188, 0.1562, 0.7188, 0.1562, 0.7188, 0.1562, 0.75, 0.1562, 0.75, 0.2188, 0.75, 0.7812, 0.75, 0.75, 0.75, 0.25, 0.75, 0.0, 0.0, 0.8125, 0.75, 0.7812, 0.75, 0.2188, 0.75, 0.1406, 0.5625, 0.1406, 0.5625, 0.125, 0.5625, 0.125, 0.5625, 0.1562, 0.5312, 0.1562, 0.5312, 0.1562, 0.5312, 0.1562, 0.5625, 0.1562, 0.5625, 0.1562, 0.5625, 0.1562, 0.5625, 0.1562, 0.5625, 0.1406, 0.5625, 0.1406, 0.5625, 0.1406, 0.5312, 0.1406, 0.5312, 0.1562, 0.5312, 0.1562, 0.5312, 0.1562, 0.5625, 0.1562, 0.5625, 0.1406, 0.5625, 0.1406, 0.5625, 0.8438, 0.75, 0.8125, 0.75, 0.0, 0.0, 0.375, 0.9688, 0.875, 0.75, 0.8438, 0.75, 0.375, 0.9688, 0.375, 1.0, 0.1406, 0.5312, 0.1406, 0.5312, 0.1562, 0.5312, 0.1562, 0.5312, 0.125, 0.7188, 0.125, 0.7188, 0.1406, 0.7188, 0.1406, 0.7188, 0.1406, 0.7188, 0.1406, 0.7188, 0.1562, 0.7188, 0.1562, 0.7188, 0.8438, 0.5938, 0.8438, 0.625, 0.875, 0.625, 0.875, 0.5938, 0.7812, 0.5938, 0.7812, 0.625, 0.8125, 0.625, 0.8125, 0.5938, 0.7812, 0.5312, 0.7812, 0.5625, 0.8125, 0.5625, 0.8125, 0.5312, 0.8438, 0.5312, 0.8438, 0.5625, 0.875, 0.5625, 0.875, 0.5312, 0.7812, 0.7188, 0.7812, 0.75, 0.8125, 0.75, 0.8125, 0.7188, 0.7812, 0.6562, 0.7812, 0.6875, 0.8125, 0.6875, 0.8125, 0.6562, 0.8438, 0.6562, 0.8438, 0.6875, 0.875, 0.6875, 0.875, 0.6562, 0.8125, 0.6562, 0.8125, 0.6875, 0.8438, 0.6875, 0.8438, 0.6562, 0.8125, 0.625, 0.8125, 0.6562, 0.8438, 0.6562, 0.8438, 0.625, 0.8438, 0.625, 0.8438, 0.6562, 0.875, 0.6562, 0.875, 0.625, 0.75, 0.6562, 0.75, 0.6875, 0.7812, 0.6875, 0.7812, 0.6562, 0.75, 0.625, 0.75, 0.6562, 0.7812, 0.6562, 0.7812, 0.625, 0.7812, 0.625, 0.7812, 0.6562, 0.8125, 0.6562, 0.8125, 0.625, 0.75, 0.7188, 0.75, 0.75, 0.7812, 0.75, 0.7812, 0.7188, 0.75, 0.6875, 0.75, 0.7188, 0.7812, 0.7188, 0.7812, 0.6875, 0.7812, 0.6875, 0.7812, 0.7188, 0.8125, 0.7188, 0.8125, 0.6875, 0.8125, 0.5312, 0.8125, 0.5625, 0.8438, 0.5625, 0.8438, 0.5312, 0.8125, 0.5, 0.8125, 0.5312, 0.8438, 0.5312, 0.8438, 0.5, 0.8281, 0.5, 0.8438, 0.5, 0.8438, 0.5312, 0.875, 0.5312, 0.875, 0.5, 0.8594, 0.5, 0.75, 0.5312, 0.75, 0.5625, 0.7812, 0.5625, 0.7812, 0.5312, 0.75, 0.5, 0.75, 0.5312, 0.7812, 0.5312, 0.7812, 0.5, 0.7656, 0.5, 0.7812, 0.5, 0.7812, 0.5312, 0.8125, 0.5312, 0.8125, 0.5, 0.7969, 0.5, 0.75, 0.5938, 0.75, 0.625, 0.7812, 0.625, 0.7812, 0.5938, 0.75, 0.5625, 0.75, 0.5938, 0.7812, 0.5938, 0.7812, 0.5625, 0.7812, 0.5625, 0.7812, 0.5938, 0.8125, 0.5938, 0.8125, 0.5625, 0.8125, 0.5938, 0.8125, 0.625, 0.8438, 0.625, 0.8438, 0.5938, 0.8125, 0.5625, 0.8125, 0.5938, 0.8438, 0.5938, 0.8438, 0.5625, 0.8438, 0.5625, 0.8438, 0.5938, 0.875, 0.5938, 0.875, 0.5625, 0.8125, 0.7188, 0.8125, 0.75, 0.8438, 0.75, 0.8438, 0.7188, 0.8125, 0.6875, 0.8125, 0.7188, 0.8438, 0.7188, 0.8438, 0.6875, 0.8438, 0.6875, 0.8438, 0.7188, 0.875, 0.7188, 0.875, 0.6875, 0.375, 0.2188, 0.375, 0.1875, 0.375, 0.03125, 0.375, 0.03125, 0.375, 0.1875, 0.1406, 0.5625, 0.1406, 0.7188, 0.375, 0.03125, 0.1406, 0.7188, 0.1406, 0.5625, 0.1562, 0.5625, 0.1562, 0.7188, 0.1562, 0.5625, 0.1562, 0.5312, 0.1562, 0.7188, 0.1562, 0.7188, 0.1406, 0.7188, 0.1562, 0.7188, 0.1562, 0.5312, 0.1406, 0.5312, 0.375, 0.03125, 0.1406, 0.7188, 0.1406, 0.5312, 0.375, 0.2188, 0.875, 0.5938, 0.875, 0.5938, 0.875, 0.5625, 0.875, 0.5625, 0.375, 0.03125, 0.375, 0.03125, 0.375, 0.0, 0.375, 0.0, 0.0, 0.0, 0.0, 0.0, 0.0, 0.0, 0.0, 0.0, 0.875, 0.6562, 0.875, 0.6562, 0.875, 0.625, 0.875, 0.625, 0.875, 0.5312, 0.875, 0.5312, 0.875, 0.5, 0.875, 0.5, 0.875, 0.5625, 0.875, 0.5625, 0.875, 0.5312, 0.875, 0.5312, 0.875, 0.7188, 0.875, 0.7188, 0.875, 0.6875, 0.875, 0.6875, 0.125, 0.625, 0.125, 0.625, 0.125, 0.6562, 0.125, 0.6562, 0.125, 0.6562, 0.125, 0.6562, 0.125, 0.6875, 0.125, 0.6875, 0.875, 0.625, 0.875, 0.625, 0.875, 0.5938, 0.875, 0.5938, 0.125, 0.6875, 0.125, 0.6875, 0.125, 0.7188, 0.125, 0.7188, 0.875, 0.6875, 0.875, 0.6875, 0.875, 0.6562, 0.875, 0.6562, 0.125, 0.5, 0.125, 0.5, 0.125, 0.5312, 0.125, 0.5312, 0.375, 0.2188, 0.375, 0.2188, 0.375, 0.1875, 0.375, 0.1875, 0.125, 0.5625, 0.125, 0.5625, 0.125, 0.5938, 0.125, 0.5938, 0.125, 0.5938, 0.125, 0.5938, 0.125, 0.625, 0.125, 0.625, 0.125, 0.5, 0.875, 0.5, 0.875, 0.5, 0.125, 0.5, 0.875, 0.5312, 0.125, 0.5312, 0.125, 0.5, 0.875, 0.5, 0.125, 0.5312, 0.875, 0.5312, 0.875, 0.5625, 0.375, 0.1875, 0.375, 0.1875, 0.875, 0.5625, 0.875, 0.5938, 0.125, 0.5938, 0.125, 0.5938, 0.875, 0.5938, 0.875, 0.625, 0.125, 0.625, 0.125, 0.625, 0.875, 0.625, 0.875, 0.6562, 0.125, 0.6562, 0.125, 0.6562, 0.875, 0.6562, 0.875, 0.6875, 0.125, 0.6875, 0.125, 0.6875, 0.875, 0.6875, 0.875, 0.7188, 0.125, 0.7188, 0.125, 0.7188, 0.875, 0.7188, 0.875, 0.75, 0.0, 0.0, 0.2344, 0.5, 0.7656, 0.5, 0.7812, 0.5, 0.2188, 0.5, 0.7656, 0.5, 0.2344, 0.5, 0.25, 0.5, 0.75, 0.5])
me_cube_001.materials.append(mat_shelfwood_001)
me_cube_001.use_remesh_fix_poles = True
me_cube_001.use_remesh_preserve_attributes = False
me_cube_001.update()
me_cube_001.normals_split_custom_set([tuple(v) for v in zip(*[iter([0.0, 0.0, 1.0, 0.0, 0.0, 1.0, 0.0, 0.0, 1.0, 0.0, 0.0, 1.0, 0.0, 0.0, 1.0, 0.0, 0.0, 1.0, 0.0, 0.0, 1.0, 0.0, 0.0, 1.0, 0.0, 0.0, -1.0, 0.0, 0.0, -1.0, 0.0, 0.0, -1.0, 0.0, 0.0, -1.0, 0.0, 0.0, -1.0, 0.0, 0.0, -1.0, 0.0, 0.0, -1.0, 0.0, 0.0, -1.0, 0.0, 0.0, -1.0, 0.0, 0.0, -1.0, 0.0, 0.0, -1.0, 0.0, 0.0, -1.0, 0.0, 0.0, -1.0, 0.0, 0.0, -1.0, 0.0, 0.0, -1.0, 0.0, 0.0, -1.0, 0.0, 0.0, -1.0, 0.0, 0.0, -1.0, 0.0, 0.0, -1.0, 0.0, 0.0, -1.0, 0.0, 0.0, -1.0, 0.0, 0.0, -1.0, 0.0, 0.0, -1.0, 0.0, 0.0, -1.0, 0.0, 0.0, -1.0, 0.0, 0.0, -1.0, 0.0, 0.0, -1.0, 0.0, 0.0, -1.0, 0.0, 0.0, -1.0, 0.0, 0.0, -1.0, 0.0, 0.0, -1.0, 0.0, 0.0, -1.0, 0.0, 0.0, -1.0, 0.0, 0.0, -1.0, 0.0, 0.0, -1.0, 0.0, 0.0, -1.0, 0.0, 0.0, -1.0, 0.0, 0.0, -1.0, 0.0, 0.0, -1.0, 0.0, 0.0, -1.0, 0.0, 0.0, -1.0, 0.0, 0.0, -1.0, 0.0, 0.0, -1.0, 0.0, 0.0, -1.0, 0.0, 0.0, -1.0, 0.0, 0.0, -1.0, 0.0, 0.0, -1.0, 0.0, 0.0, -1.0, 0.0, 0.0, -1.0, 0.0, 0.0, -1.0, 0.0, 0.0, -1.0, 0.0, 0.0, -1.0, 0.0, 0.0, -1.0, 0.0, 0.0, -1.0, 0.0, 0.0, -1.0, 0.0, 0.0, -1.0, 0.0, 0.0, 1.0, 0.0, 0.0, 1.0, 0.0, 0.0, 1.0, 0.0, 0.0, 1.0, 0.0, 0.0, 1.0, 0.0, 0.0, -1.0, 0.0, 0.0, -1.0, 0.0, 0.0, -1.0, 0.0, 0.0, -1.0, 0.0, 0.0, -1.0, 0.0, 0.0, -1.0, 0.0, 0.0, -1.0, 0.0, 0.0, -1.0, 0.0, 0.0, -1.0, 0.0, 0.0, -1.0, 0.0, 0.0, -1.0, 0.0, 0.0, -1.0, 0.0, 0.0, -1.0, 0.0, 0.0, -1.0, 0.0, 0.0, -1.0, 0.0, 0.0, -1.0, 0.0, 0.0, -1.0, 0.0, 0.0, -1.0, 0.0, 0.0, -1.0, 0.0, 0.0, -1.0, 0.0, 0.0, -1.0, 0.0, 0.0, -1.0, 0.0, 0.0, 1.0, 0.0, 0.0, 1.0, 0.0, 0.0, 1.0, 0.0, 0.0, 1.0, 0.0, 0.0, -1.0, 0.0, 0.0, -1.0, 0.0, 0.0, -1.0, 0.0, 0.0, -1.0, 0.0, 0.0, -1.0, 0.0, 0.0, -1.0, 0.0, 0.0, -1.0, 0.0, 0.0, -1.0, 0.0, 0.0, -1.0, 0.0, 0.0, -1.0, 0.0, 0.0, -1.0, 0.0, 0.0, -1.0, 0.0, 0.0, -1.0, 0.0, 0.0, -1.0, 0.0, 0.0, -1.0, 0.0, 0.0, -1.0, 0.0, 0.0, -1.0, 0.0, 0.0, -1.0, 0.0, 0.0, -1.0, 0.0, 0.0, -1.0, 0.0, 0.0, -1.0, 0.0, 0.0, -1.0, 0.0, 1.0, 0.0, 0.0, 1.0, 0.0, 0.0, 1.0, 0.0, 0.0, 1.0, 0.0, 0.0, 1.0, 0.0, 0.0, 1.0, 0.0, 0.0, 1.0, 0.0, 0.0, 1.0, 0.0, 0.0, 0.0, -1.0, 0.0, 0.0, -1.0, 0.0, 0.0, -1.0, 0.0, 0.0, -1.0, 0.0, 0.0, -1.0, 0.0, 0.0, -1.0, 0.0, 0.0, -1.0, 0.0, 0.0, -1.0, 0.0, 0.0, -1.0, 0.0, 0.0, -1.0, 0.0, 0.0, -1.0, 0.0, 0.0, -1.0, 0.0, 0.0, -1.0, 0.0, 0.0, -1.0, 0.0, 0.0, -1.0, 0.0, 0.0, -1.0, 0.0, 0.0, -1.0, 0.0, 0.0, -1.0, 0.0, 0.0, -1.0, 0.0, 0.0, -1.0, 0.0, 0.0, -1.0, 0.0, 0.0, -1.0, 0.0, 0.0, -1.0, 0.0, 0.0, -1.0, 0.0, 1.0, 0.0, 0.0, 1.0, 0.0, 0.0, 1.0, 0.0, 0.0, 1.0, 0.0, 0.0, 1.0, 0.0, 0.0, 1.0, 0.0, 0.0, 1.0, 0.0, 0.0, 1.0, 0.0, -1.0, -0.004002, 0.0004006, -1.0, -0.004002, 0.0004006, -1.0, -0.004002, 0.0004006, -1.0, -0.002167, 0.0004908, -1.0, 0.001001, 0.0006468, -1.0, -0.004002, 0.0004006, -1.0, 0.0, 0.0, -1.0, 0.0, 0.0, -1.0, 0.001245, 0.0003417, -1.0, 0.002145, 0.0005884, -1.0, 0.0, 0.0, 0.0, 0.0, 1.0, 0.0, 0.0, 1.0, 0.0, 0.0, 1.0, 0.0, 0.0, 1.0, 0.0, 0.0, 1.0, 0.0, 0.0, 1.0, 0.0, 0.0, 1.0, 0.0, 0.0, 1.0, 0.0, 0.0, 1.0, 0.0, 0.0, 1.0, 0.0, 0.0, 1.0, 0.0, 0.0, 1.0, 0.0, 0.0, 1.0, 0.0, 0.0, 1.0, 0.0, 0.0, 1.0, 0.0, 0.0, 1.0, 0.0, 0.0, 1.0, 0.0, 0.0, 1.0, 0.0, 0.0, 1.0, 0.0, 0.0, 1.0, 0.0, 0.0, 1.0, 0.0, 0.0, 1.0, 0.0, 0.0, 1.0, 0.0, 0.0, 1.0, 0.0, 0.0, 1.0, 0.0, 0.0, 1.0, 0.0, 1.0, 0.0, 0.0, 1.0, 0.0, 0.0, 1.0, 0.0, 0.0, 1.0, 0.0, 0.0, 0.9963, -0.08606, 1.231e-08, 0.9963, -0.08606, 1.231e-08, 0.9963, -0.08606, 0.0, 0.9963, -0.08606, 0.0, 0.0, -1.0, 0.0, 0.0, -1.0, 0.0, 0.0, -1.0, 0.0, 0.0, -1.0, 0.0, 0.0, -1.0, 0.0, 0.9943, -0.1062, -3.253e-07, 0.9943, -0.1062, -3.252e-07, 0.9943, -0.1062, 0.0, 0.9943, -0.1062, 2.822e-08, -0.9851, 0.1719, 1.047e-06, -0.9851, 0.1719, 1.047e-06, -0.9851, 0.1719, 3.17e-08, -0.9851, 0.1719, 0.0, 1.0, 0.0, 0.0, 1.0, 0.0, 0.0, 1.0, 0.0, 0.0, 1.0, 0.0, 0.0, -1.0, 0.0, 0.0, -1.0, 0.0, 0.0, -1.0, 0.0, 0.0, -1.0, 0.0, 1.0, -7.521e-08, 0.0, 1.0, -7.521e-08, 0.0, 1.0, -7.521e-08, 0.0, 1.0, -7.521e-08, 0.0, 1.0, -7.521e-08, 0.0, 0.0, -1.0, 0.0, 0.0, -1.0, 0.0, 0.0, -1.0, 0.0, 0.0, -1.0, 0.0, 0.0, -1.0, 0.0, 0.0, -1.0, 0.0, 0.0, -1.0, 0.0, 0.0, -1.0, 0.0, 0.0, -0.9947, 0.1031, 2.953e-07, -0.9947, 0.1031, 2.953e-07, -0.9947, 0.1031, 0.0, -0.9947, 0.1031, 1.0, -0.009348, 0.0004198, 1.0, -0.009348, 0.0004198, 1.0, -0.009348, 0.0004198, 1.0, -0.009348, 0.0004198, 1.0, -0.009348, 0.0004198, 1.0, -0.009348, 0.0004198, -2.953e-07, -0.9947, 0.1031, 0.0, -0.9947, 0.1031, 0.0, -0.9947, 0.1031, -2.953e-07, -0.9947, 0.1031, -3.253e-07, 0.9943, -0.1062, -6.505e-07, 0.9943, -0.1062, -6.505e-07, 0.9943, -0.1062, -3.252e-07, 0.9943, -0.1062, -9.872e-07, -0.9851, 0.1719, 2.822e-08, -0.9851, 0.1719, 3.17e-08, -0.9851, 0.1719, -9.872e-07, -0.9851, 0.1719, 0.0, -1.0, 0.0, 0.0, -1.0, 0.0, 0.0, -1.0, 0.0, 0.0, -1.0, 0.0, 0.0, -1.0, 0.0, 0.0, -1.0, 0.0, 0.0, -1.0, 0.0, 0.0, -1.0, 0.0, 1.231e-08, 0.9963, -0.08606, 2.463e-08, 0.9963, -0.08606, 2.463e-08, 0.9963, -0.08606, 1.231e-08, 0.9963, -0.08606, 0.0, 1.0, 0.0, 0.0, 1.0, 0.0, 0.0, 1.0, 0.0, 0.0, 1.0, 0.0, 0.0, 1.0, 0.0, 0.0, 1.0, 0.0, 0.0, 1.0, 0.0, 0.0, 1.0, 0.0, 0.0, 0.0, 1.0, 0.0, 0.0, 1.0, 0.0, 0.0, 1.0, 0.0, 0.0, 1.0, 0.0, 0.0, 1.0, 0.0, 0.0, 1.0, 0.0, 0.0, 1.0, 0.0, 0.0, 1.0, 0.0, 0.0, 1.0, 0.0, 0.0, 1.0, 0.0, 0.0, 1.0, 0.0, 0.0, 1.0, 0.0, 0.0, 1.0, 0.0, 0.0, 1.0, 0.0, 0.0, 1.0, 0.0, 0.0, 1.0, 0.0, 0.0, 1.0, 0.0, 0.0, 1.0, 0.0, 0.0, 1.0, 0.0, 0.0, 1.0, 0.0, 0.0, 1.0, 0.0, 0.0, 1.0, 0.0, 0.0, 1.0, 0.0, 0.0, 1.0, 0.0, 0.0, 1.0, 0.0, 0.0, 1.0, 0.0, 0.0, 1.0, 0.0, 0.0, 1.0, 0.0, 0.0, 1.0, 0.0, 0.0, 1.0, 0.0, 0.0, 1.0, 0.0, 0.0, 1.0, 0.0, 0.0, 1.0, 0.0, 0.0, 1.0, 0.0, 0.0, 1.0, 0.0, 0.0, 1.0, 0.0, 0.0, 1.0, 0.0, 0.0, 1.0, 0.0, 0.0, 1.0, 0.0, 0.0, 1.0, 0.0, 0.0, 1.0, 0.0, 0.0, 1.0, 0.0, 0.0, 1.0, 0.0, 0.0, 1.0, 0.0, 0.0, 1.0, 0.0, 0.0, 1.0, 0.0, 0.0, 1.0, 0.0, 0.0, 1.0, 0.0, 0.0, 1.0, 0.0, 0.0, 1.0, 0.0, 0.0, 1.0, 0.0, 0.0, 1.0, 0.0, 0.0, 1.0, 0.0, 0.0, 1.0, 0.0, 0.0, 1.0, 0.0, 0.0, 1.0, 0.0, 0.0, 1.0, 0.0, 0.0, 1.0, 0.0, 0.0, 1.0, 0.0, 0.0, 1.0, 0.0, 0.0, 1.0, 0.0, 0.0, 1.0, 0.0, 0.0, 1.0, 0.0, 0.0, 1.0, 0.0, 0.0, 1.0, 0.0, 0.0, 1.0, 0.0, 0.0, 1.0, 0.0, 0.0, 1.0, 0.0, 0.0, 1.0, 0.0, 0.0, 1.0, 0.0, 0.0, 1.0, 0.0, 0.0, 1.0, 0.0, 0.0, 1.0, 0.0, 0.0, 1.0, 0.0, 0.0, 1.0, 0.0, 0.0, 1.0, 0.0, 0.0, 1.0, 0.0, 0.0, 1.0, 0.0, 0.0, 1.0, 0.0, 0.0, 1.0, 0.0, 0.0, 1.0, 0.0, 0.0, 1.0, 0.0, 0.0, 1.0, 0.0, 0.0, 1.0, 0.0, 0.0, 1.0, 0.0, 0.0, 1.0, 0.0, 0.0, 1.0, 0.0, 0.0, 1.0, 0.0, 0.0, 1.0, 0.0, 0.0, 1.0, 0.0, 0.0, 1.0, 0.0, 0.0, 1.0, 0.0, 0.0, 1.0, 0.0, 0.0, 1.0, 0.0, 0.0, 1.0, 0.0, 0.0, 1.0, 0.0, 0.0, 1.0, 0.0, 0.0, 1.0, 0.0, 0.0, 1.0, 0.0, 0.0, 1.0, 0.0, 0.0, 1.0, 0.0, 0.0, 1.0, 0.0, 0.0, 1.0, 0.0, 0.0, 1.0, 0.0, 0.0, 1.0, 0.0, 0.0, 1.0, 0.0, 0.0, 1.0, 0.0, 0.0, 1.0, 0.0, 0.0, 1.0, 0.0, 0.0, 1.0, 0.0, 0.0, 1.0, 0.0, 0.0, 1.0, 0.0, 0.0, 1.0, 0.0, 0.0, 1.0, 0.0, 0.0, 1.0, 0.0, 0.0, 1.0, 0.0, 0.0, 1.0, 0.0, 0.0, 1.0, 0.0, 0.0, 1.0, 0.0, 0.0, 1.0, 0.0, 0.0, 1.0, 0.0, 0.0, 1.0, 0.0, 0.0, 1.0, 0.0, 0.0, 1.0, 0.0, 0.0, 1.0, 0.0, 0.0, 1.0, 0.0, 0.0, 1.0, 0.0, 0.0, 1.0, -1.0, -0.002167, 0.0004908, -1.0, 0.002145, 0.0005884, -1.0, 0.001245, 0.0003417, -1.0, 0.001001, 0.0006468, 0.0, -0.9355, 0.3534, 0.0, -0.9355, 0.3534, 0.0, -0.9355, 0.3534, 0.0, -0.9355, 0.3534, 0.0, -0.9355, 0.3534, 0.0, -0.9355, 0.3534, 0.0, -0.9355, 0.3534, 0.0, -0.9355, 0.3534, 0.9997, 0.02233, 0.001408, 0.9997, 0.02233, 0.001408, 0.9997, 0.02233, 0.001408, 0.9997, 0.02233, 0.001408, 0.0, 0.838, -0.5457, 0.0, 0.838, -0.5457, 0.0, 0.838, -0.5457, 0.0, 0.838, -0.5457, 0.0, 0.838, -0.5457, 0.0, 0.838, -0.5457, 0.0, 0.838, -0.5457, 0.0, 0.838, -0.5457, 0.0, 0.0, 1.0, 0.0, 0.0, 1.0, 0.0, 0.0, 1.0, 0.0, 0.0, 1.0, 0.0, 0.0, -1.0, 0.0, 0.0, -1.0, 0.0, 0.0, -1.0, 0.0, 0.0, -1.0, 0.0, -1.0, 0.0, 0.0, -1.0, 0.0, 0.0, -1.0, 0.0, 0.0, -1.0, 0.0, 0.0, 0.0, 1.0, 0.0, 0.0, 1.0, 0.0, 0.0, 1.0, 0.0, 0.0, 1.0, 0.0, 0.0, 1.0, 0.0, 0.0, 1.0, 0.0, 0.0, 1.0, 0.0, 0.0, 1.0, 0.0, 0.0, 1.0, 0.0, 0.0, 1.0, 0.0, 0.0, 1.0, 0.0, 0.0, 1.0, 0.0, 0.0, 1.0, 0.0, 0.0, 1.0, 0.0, 0.0, 1.0, 0.0, 0.0, 1.0, 0.0, 0.0, -1.0, 0.0, 0.0, -1.0, 0.0, 0.0, -1.0, 0.0, 0.0, -1.0, 0.0, 0.0, -1.0, 0.0, 0.0, -1.0, 0.0, 0.0, -1.0, 0.0, 0.0, -1.0, 0.0, 0.0, 1.0, 0.0, 0.0, 1.0, 0.0, 0.0, 1.0, 0.0, 0.0, 1.0, 0.0, 0.0, -1.0, 0.0, 0.0, -1.0, 0.0, 0.0, -1.0, 0.0, 0.0, -1.0, 0.0, 0.0, 1.0, 0.0, 0.0, 1.0, 0.0, 0.0, 1.0, 0.0, 0.0, 1.0, 0.0, 0.0, -1.0, 0.0, 0.0, -1.0, 0.0, 0.0, -1.0, 0.0, 0.0, -1.0, 0.0, 0.0, -1.0, 0.0, 0.0, -1.0, 0.0, 0.0, -1.0, 0.0, 0.0, -1.0, 0.0, 0.0, -1.0, 0.0, 0.0, -1.0, 0.0, 0.0, -1.0, 0.0, 0.0, -1.0, 0.0, 0.0, -1.0, 0.0, 0.0, -1.0, 0.0, 0.0, -1.0, 0.0, 0.0, -1.0, 0.0, 1.0, 0.0, 0.0, 1.0, 0.0, 0.0, 1.0, 0.0, 0.0, 1.0, 0.0, -1.0, 0.0, 0.0, -1.0, 0.0, 0.0, -1.0, 0.0, 0.0, -1.0, 0.0, 0.0, -1.0, 0.0, 0.0, -1.0, 0.0, 0.0, -1.0, 0.0, 0.0, -1.0, 0.0, 0.0, -1.0, 0.0, 0.0, -1.0, 0.0, 0.0, -1.0, 0.0, 0.0, -1.0, 0.0, 0.0, -1.0, 0.0, 0.0, -1.0, 0.0, 0.0, -1.0, 0.0, 0.0, -1.0, 0.0, 0.0, -1.0, 0.0, 0.0, -1.0, 0.0, 0.0, -1.0, 0.0, 0.0, -1.0, 0.0, 0.0, -1.0, 0.0, 0.0, -1.0, 0.0, 0.0, -1.0, 0.0, 0.0, -1.0, 0.0, 0.0, -1.0, 0.0, 0.0, -1.0, 0.0, 0.0, -1.0, 0.0, 0.0, -1.0, 0.0, 0.0, -1.0, 0.0, 0.0, -1.0, 0.0, 0.0, -1.0, 0.0, 0.0, -1.0, 0.0, 0.0, 0.0, 1.0, 0.0, 0.0, 1.0, 0.0, 0.0, 1.0, 0.0, 0.0, 1.0, 0.0, 0.0, 1.0, 0.0, 0.0, 1.0, 0.0, 0.0, 1.0, 0.0, 0.0, 1.0, 0.0, 0.0, 0.0, 1.0, 0.0, 0.0, 1.0, 0.0, 0.0, 1.0, 0.0, 0.0, 1.0, 0.0, 0.0, 1.0, 0.0, 0.0, 1.0, 0.0, 0.0, 1.0, 0.0, 0.0, 1.0, 0.0, 0.0, -1.0, 0.0, 0.0, -1.0, 0.0, 0.0, -1.0, 0.0, 0.0, -1.0, 0.0, 0.0, -1.0, 0.0, 0.0, -1.0, 0.0, 0.0, -1.0, 0.0, 0.0, -1.0, 0.0, 0.0, -1.0, 0.0, 0.0, -1.0, 0.0, 0.0, -1.0, 0.0, 0.0, -1.0, 0.0, 0.0, -1.0, 0.0, 0.0, -1.0, 0.0, 0.0, -1.0, 0.0, 0.0, -1.0, 0.0, 0.0, -1.0, 0.0, 0.0, -1.0, 0.0, 0.0, -1.0, 0.0, 0.0, -1.0, 0.0, 0.0, -1.0, 0.0, 0.0, -1.0, 0.0, 0.0, -1.0, 0.0, 0.0, -1.0, 0.0, 0.0, -1.0, 0.0, 0.0, -1.0, 0.0, 0.0, -1.0, 0.0, 0.0, -1.0, 0.0, 0.0, -1.0, 0.0, 0.0, -1.0, 0.0, 0.0, -1.0, 0.0, 0.0, -1.0, 0.0, 0.0, -1.0, 0.0, 0.0, -1.0, 0.0, 0.0, -1.0, 0.0, 0.0, -1.0, 0.0, 0.0, -1.0, 0.0, 0.0, -1.0, 0.0, 0.0, -1.0, 0.0, 0.0, -1.0, 0.0, 0.0, -1.0, 0.0, 0.0, -1.0, 0.0, 0.0, -1.0, 0.0, 0.0, -1.0, 0.0, 0.0, -1.0, 0.0, 0.0, -1.0, 0.0, 0.0, -1.0, 0.0, 0.0, -1.0, 0.0, 0.0, -1.0, 0.0, 0.0, -1.0, 0.0, 0.0, -1.0, 0.0, 0.0, -1.0, 0.0, 0.0, -1.0, 0.0, 0.0, -1.0, 0.0, 0.0, -1.0, 0.0, 0.0, -1.0, 0.0, 0.0, 1.0, 0.0, 0.0, 1.0, 0.0, 0.0, 1.0, 0.0, 0.0, 1.0, 0.0, 0.0, 1.0, 0.0, 0.0, -1.0, 0.0, 0.0, -1.0, 0.0, 0.0, -1.0, 0.0, 0.0, -1.0, 0.0, 0.0, -1.0, 0.0, 0.0, -1.0, 0.0, 0.0, -1.0, 0.0, 0.0, -1.0, 0.0, 0.0, -1.0, 0.0, 0.0, -1.0, 0.0, 0.0, -1.0, 0.0, 0.0, -1.0, 0.0, 0.0, -1.0, 0.0, 0.0, -1.0, 0.0, 0.0, -1.0, 0.0, 0.0, -1.0, 0.0, 0.0, -1.0, 0.0, 0.0, -1.0, 0.0, 0.0, -1.0, 0.0, 0.0, -1.0, 0.0, 0.0, -1.0, 0.0, 0.0, -1.0, 0.0, 0.0, 1.0, 0.0, 0.0, 1.0, 0.0, 0.0, 1.0, 0.0, 0.0, 1.0, 0.0, 0.0, -1.0, 0.0, 0.0, -1.0, 0.0, 0.0, -1.0, 0.0, 0.0, -1.0, 0.0, 0.0, -1.0, 0.0, 0.0, -1.0, 0.0, 0.0, -1.0, 0.0, 0.0, -1.0, 0.0, 0.0, -1.0, 0.0, 0.0, -1.0, 0.0, 0.0, -1.0, 0.0, 0.0, -1.0, 0.0, 0.0, -1.0, 0.0, 0.0, -1.0, 0.0, 0.0, -1.0, 0.0, 0.0, -1.0, 0.0, 0.0, -1.0, 0.0, 0.0, -1.0, 0.0, 0.0, -1.0, 0.0, 0.0, -1.0, 0.0, 0.0, -1.0, 0.0, 0.0, -1.0, 0.0, 1.0, 0.0, 0.0, 1.0, 0.0, 0.0, 1.0, 0.0, 0.0, 1.0, 0.0, 0.0, 1.0, 0.0, 0.0, 1.0, 0.0, 0.0, 1.0, 0.0, 0.0, 1.0, 0.0, 0.0, 0.0, -1.0, 0.0, 0.0, -1.0, 0.0, 0.0, -1.0, 0.0, 0.0, -1.0, 0.0, 0.0, -1.0, 0.0, 0.0, -1.0, 0.0, 0.0, -1.0, 0.0, 0.0, -1.0, 0.0, 0.0, -1.0, 0.0, 0.0, -1.0, 0.0, 0.0, -1.0, 0.0, 0.0, -1.0, 0.0, 0.0, -1.0, 0.0, 0.0, -1.0, 0.0, 0.0, -1.0, 0.0, 0.0, -1.0, 0.0, 0.0, -1.0, 0.0, 0.0, -1.0, 0.0, 0.0, -1.0, 0.0, 0.0, -1.0, 0.0, 0.0, -1.0, 0.0, 0.0, -1.0, 0.0, 0.0, -1.0, 0.0, 0.0, -1.0, 0.0, 1.0, 0.0, 0.0, 1.0, 0.0, 0.0, 1.0, 0.0, 0.0, 1.0, 0.0, 0.0, 1.0, 0.0, 0.0, 1.0, 0.0, 0.0, 1.0, 0.0, 0.0, 1.0, 0.0, 1.0, -0.004002, 0.0004006, 1.0, -0.004002, 0.0004006, 1.0, 0.001001, 0.0006466, 1.0, -0.002167, 0.0004908, 1.0, -0.004002, 0.0004006, 1.0, -0.004002, 0.0004006, 1.0, 0.0, 0.0, 1.0, 0.0, 0.0, 1.0, 0.002145, 0.0005884, 1.0, 0.001245, 0.0003417, 1.0, 0.0, 0.0, 0.0, 0.0, 1.0, 0.0, 0.0, 1.0, 0.0, 0.0, 1.0, 0.0, 0.0, 1.0, 0.0, 0.0, 1.0, 0.0, 0.0, 1.0, 0.0, 0.0, 1.0, 0.0, 0.0, 1.0, 0.0, 0.0, 1.0, 0.0, 0.0, 1.0, 0.0, 0.0, 1.0, 0.0, 0.0, 1.0, 0.0, 0.0, 1.0, 0.0, 0.0, 1.0, 0.0, 0.0, 1.0, 0.0, 0.0, 1.0, 0.0, 0.0, 1.0, 0.0, 0.0, 1.0, 0.0, 0.0, 1.0, 0.0, 0.0, 1.0, 0.0, 0.0, 1.0, 0.0, 0.0, 1.0, 0.0, 0.0, 1.0, 0.0, 0.0, 1.0, 0.0, 0.0, 1.0, 0.0, 0.0, 1.0, 0.0, 1.0, 0.0, 0.0, 1.0, 0.0, 0.0, 1.0, 0.0, 0.0, 1.0, 0.0, 0.0, 0.9963, -0.08606, 0.0, 0.9963, -0.08606, 0.0, 0.9963, -0.08606, 0.0, 0.9963, -0.08606, 0.0, 0.0, -1.0, 0.0, 0.0, -1.0, 0.0, 0.0, -1.0, 0.0, 0.0, -1.0, 0.0, 0.0, -1.0, 0.0, 0.9943, -0.1062, 0.0, 0.9943, -0.1062, 3.252e-07, 0.9943, -0.1062, 3.253e-07, 0.9943, -0.1062, -2.822e-08, -0.9851, 0.1719, -3.17e-08, -0.9851, 0.1719, -1.047e-06, -0.9851, 0.1719, -1.047e-06, -0.9851, 0.1719, 0.0, 1.0, 0.0, 0.0, 1.0, 0.0, 0.0, 1.0, 0.0, 0.0, 1.0, 0.0, 0.0, -1.0, 0.0, 0.0, -1.0, 0.0, 0.0, -1.0, 0.0, 0.0, -1.0, 0.0, -1.0, 0.0, 0.0, -1.0, 0.0, 0.0, -1.0, 0.0, 0.0, -1.0, 0.0, 0.0, -1.0, 0.0, 0.0, 0.0, -1.0, 0.0, 0.0, -1.0, 0.0, 0.0, -1.0, 0.0, 0.0, -1.0, 0.0, 0.0, -1.0, 0.0, 0.0, -1.0, 0.0, 0.0, -1.0, 0.0, 0.0, -1.0, 0.0, 0.0, -0.9947, 0.1031, 0.0, -0.9947, 0.1031, -2.326e-07, -0.9947, 0.1031, -2.326e-07, -0.9947, 0.1031, -1.0, -0.009348, 0.0004198, -1.0, -0.009348, 0.0004198, -1.0, -0.009348, 0.0004198, -1.0, -0.009348, 0.0004198, -1.0, -0.009348, 0.0004198, -1.0, -0.009348, 0.0004198, 2.326e-07, -0.9947, 0.1031, 2.326e-07, -0.9947, 0.1031, 0.0, -0.9947, 0.1031, 0.0, -0.9947, 0.1031, 3.253e-07, 0.9943, -0.1062, 3.252e-07, 0.9943, -0.1062, 6.505e-07, 0.9943, -0.1062, 6.505e-07, 0.9943, -0.1062, 9.872e-07, -0.9851, 0.1719, 9.872e-07, -0.9851, 0.1719, -3.17e-08, -0.9851, 0.1719, -2.822e-08, -0.9851, 0.1719, 0.0, -1.0, 0.0, 0.0, -1.0, 0.0, 0.0, -1.0, 0.0, 0.0, -1.0, 0.0, 0.0, -1.0, 0.0, 0.0, -1.0, 0.0, 0.0, -1.0, 0.0, 0.0, -1.0, 0.0, 0.0, 0.9963, -0.08606, 0.0, 0.9963, -0.08606, 0.0, 0.9963, -0.08606, 0.0, 0.9963, -0.08606, 0.0, 1.0, 0.0, 0.0, 1.0, 0.0, 0.0, 1.0, 0.0, 0.0, 1.0, 0.0, 0.0, 1.0, 0.0, 0.0, 1.0, 0.0, 0.0, 1.0, 0.0, 0.0, 1.0, 0.0, 0.0, 0.0, 1.0, 0.0, 0.0, 1.0, 0.0, 0.0, 1.0, 0.0, 0.0, 1.0, 0.0, 0.0, 1.0, 0.0, 0.0, 1.0, 0.0, 0.0, 1.0, 0.0, 0.0, 1.0, 0.0, 0.0, 1.0, 0.0, 0.0, 1.0, 0.0, 0.0, 1.0, 0.0, 0.0, 1.0, 0.0, 0.0, 1.0, 0.0, 0.0, 1.0, 0.0, 0.0, 1.0, 0.0, 0.0, 1.0, 0.0, 0.0, 1.0, 0.0, 0.0, 1.0, 0.0, 0.0, 1.0, 0.0, 0.0, 1.0, 0.0, 0.0, 1.0, 0.0, 0.0, 1.0, 0.0, 0.0, 1.0, 0.0, 0.0, 1.0, 0.0, 0.0, 1.0, 0.0, 0.0, 1.0, 0.0, 0.0, 1.0, 0.0, 0.0, 1.0, 0.0, 0.0, 1.0, 0.0, 0.0, 1.0, 0.0, 0.0, 1.0, 0.0, 0.0, 1.0, 0.0, 0.0, 1.0, 0.0, 0.0, 1.0, 0.0, 0.0, 1.0, 0.0, 0.0, 1.0, 0.0, 0.0, 1.0, 0.0, 0.0, 1.0, 0.0, 0.0, 1.0, 0.0, 0.0, 1.0, 0.0, 0.0, 1.0, 0.0, 0.0, 1.0, 0.0, 0.0, 1.0, 0.0, 0.0, 1.0, 0.0, 0.0, 1.0, 0.0, 0.0, 1.0, 0.0, 0.0, 1.0, 0.0, 0.0, 1.0, 0.0, 0.0, 1.0, 0.0, 0.0, 1.0, 0.0, 0.0, 1.0, 0.0, 0.0, 1.0, 0.0, 0.0, 1.0, 0.0, 0.0, 1.0, 0.0, 0.0, 1.0, 0.0, 0.0, 1.0, 0.0, 0.0, 1.0, 0.0, 0.0, 1.0, 0.0, 0.0, 1.0, 0.0, 0.0, 1.0, 0.0, 0.0, 1.0, 0.0, 0.0, 1.0, 0.0, 0.0, 1.0, 0.0, 0.0, 1.0, 0.0, 0.0, 1.0, 0.0, 0.0, 1.0, 0.0, 0.0, 1.0, 0.0, 0.0, 1.0, 0.0, 0.0, 1.0, 0.0, 0.0, 1.0, 0.0, 0.0, 1.0, 0.0, 0.0, 1.0, 0.0, 0.0, 1.0, 0.0, 0.0, 1.0, 0.0, 0.0, 1.0, 0.0, 0.0, 1.0, 0.0, 0.0, 1.0, 0.0, 0.0, 1.0, 0.0, 0.0, 1.0, 0.0, 0.0, 1.0, 0.0, 0.0, 1.0, 0.0, 0.0, 1.0, 0.0, 0.0, 1.0, 0.0, 0.0, 1.0, 0.0, 0.0, 1.0, 0.0, 0.0, 1.0, 0.0, 0.0, 1.0, 0.0, 0.0, 1.0, 0.0, 0.0, 1.0, 0.0, 0.0, 1.0, 0.0, 0.0, 1.0, 0.0, 0.0, 1.0, 0.0, 0.0, 1.0, 0.0, 0.0, 1.0, 0.0, 0.0, 1.0, 0.0, 0.0, 1.0, 0.0, 0.0, 1.0, 0.0, 0.0, 1.0, 0.0, 0.0, 1.0, 0.0, 0.0, 1.0, 0.0, 0.0, 1.0, 0.0, 0.0, 1.0, 0.0, 0.0, 1.0, 0.0, 0.0, 1.0, 0.0, 0.0, 1.0, 0.0, 0.0, 1.0, 0.0, 0.0, 1.0, 0.0, 0.0, 1.0, 0.0, 0.0, 1.0, 0.0, 0.0, 1.0, 0.0, 0.0, 1.0, 0.0, 0.0, 1.0, 0.0, 0.0, 1.0, 0.0, 0.0, 1.0, 0.0, 0.0, 1.0, 0.0, 0.0, 1.0, 0.0, 0.0, 1.0, 0.0, 0.0, 1.0, 0.0, 0.0, 1.0, 0.0, 0.0, 1.0, 0.0, 0.0, 1.0, 0.0, 0.0, 1.0, 0.0, 0.0, 1.0, 0.0, 0.0, 1.0, 0.0, 0.0, 1.0, 0.0, 0.0, 1.0, 0.0, 0.0, 1.0, 0.0, 0.0, 1.0, 1.0, -0.002167, 0.0004908, 1.0, 0.001001, 0.0006466, 1.0, 0.001245, 0.0003417, 1.0, 0.002145, 0.0005884, 0.0, -0.9355, 0.3534, 0.0, -0.9355, 0.3534, 0.0, -0.9355, 0.3534, 0.0, -0.9355, 0.3534, 0.0, -0.9355, 0.3534, 0.0, -0.9355, 0.3534, 0.0, -0.9355, 0.3534, 0.0, -0.9355, 0.3534, -0.9997, 0.02233, 0.001408, -0.9997, 0.02233, 0.001408, -0.9997, 0.02233, 0.001408, -0.9997, 0.02233, 0.001408, 0.0, 0.838, -0.5457, 0.0, 0.838, -0.5457, 0.0, 0.838, -0.5457, 0.0, 0.838, -0.5457, 0.0, 0.838, -0.5457, 0.0, 0.838, -0.5457, 0.0, 0.838, -0.5457, 0.0, 0.838, -0.5457, 0.0, 0.0, 1.0, 0.0, 0.0, 1.0, 0.0, 0.0, 1.0, 0.0, 0.0, 1.0, 0.0, 0.0, -1.0, 0.0, 0.0, -1.0, 0.0, 0.0, -1.0, 0.0, 0.0, -1.0, 0.0, -1.0, 0.0, 0.0, -1.0, 0.0, 0.0, -1.0, 0.0, 0.0, -1.0, 0.0, 0.0, 0.0, 1.0, 0.0, 0.0, 1.0, 0.0, 0.0, 1.0, 0.0, 0.0, 1.0, 0.0, 0.0, 1.0, 0.0, 0.0, 1.0, 0.0, 0.0, 1.0, 0.0, 0.0, 1.0, 0.0, 0.0, 1.0, 0.0, 0.0, 1.0, 0.0, 0.0, 1.0, 0.0, 0.0, 1.0, 0.0, 0.0, 1.0, 0.0, 0.0, 1.0, 0.0, 0.0, 1.0, 0.0, 0.0, 1.0, 0.0, 0.0, -1.0, 0.0, 0.0, -1.0, 0.0, 0.0, -1.0, 0.0, 0.0, -1.0, 0.0, 0.0, -1.0, 0.0, 0.0, -1.0, 0.0, 0.0, -1.0, 0.0, 0.0, -1.0, 0.0, 0.0, 1.0, 0.0, 0.0, 1.0, 0.0, 0.0, 1.0, 0.0, 0.0, 1.0, 0.0, 0.0, -1.0, 0.0, 0.0, -1.0, 0.0, 0.0, -1.0, 0.0, 0.0, -1.0, 0.0, 0.0, 1.0, 0.0, 0.0, 1.0, 0.0, 0.0, 1.0, 0.0, 0.0, 1.0, 0.0, 0.0, -1.0, 0.0, 0.0, -1.0, 0.0, 0.0, -1.0, 0.0, 0.0, -1.0, 0.0, 0.0, -1.0, 0.0, 0.0, -1.0, 0.0, 0.0, -1.0, 0.0, 0.0, -1.0, 0.0, 0.0, -1.0, 0.0, 0.0, -1.0, 0.0, 0.0, -1.0, 0.0, 0.0, -1.0, 0.0, 0.0, -1.0, 0.0, 0.0, -1.0, 0.0, 0.0, -1.0, 0.0, 0.0, -1.0, 0.0, 1.0, 0.0, 0.0, 1.0, 0.0, 0.0, 1.0, 0.0, 0.0, 1.0, 0.0, 1.0, 0.0, 0.0, 1.0, 0.0, 0.0, 1.0, 0.0, 0.0, 1.0, 0.0, 0.0, 1.0, 0.0, 0.0, 1.0, 0.0, 0.0, 1.0, 0.0, 0.0, 1.0, 0.0, 0.0, 1.0, 0.0, 0.0, 1.0, 0.0, 0.0, 1.0, 0.0, 0.0, 1.0, 0.0, 0.0, 1.0, 0.0, 0.0, 1.0, 0.0, 0.0, 1.0, 0.0, 0.0, 1.0, 0.0, 0.0, 1.0, 0.0, 0.0, 1.0, 0.0, 0.0, 1.0, 0.0, 0.0, 1.0, 0.0, 0.0, 1.0, 0.0, 0.0, 1.0, 0.0, 0.0, 1.0, 0.0, 0.0, 1.0, 0.0, 0.0, 1.0, 0.0, 0.0, 1.0, 0.0, 0.0, 1.0, 0.0, 0.0, 1.0, 0.0, 0.0, 1.0, 0.0, 0.0, 1.0, 0.0, 0.0, 1.0, 0.0, 0.0, 1.0, 0.0, 0.0, 0.0, 1.0, 0.0, 0.0, 1.0, 0.0, 0.0, 1.0, 0.0, 0.0, 1.0, 0.0, 0.0, 1.0, 0.0, 0.0, 1.0, 0.0, 0.0, 1.0, 0.0, 0.0, 1.0, 0.0])] * 3)])

# ---- objects
ob_shelf1 = bpy.data.objects.new('Shelf1', me_cube_001)

# ---- transforms, parenting, visibility, modifiers, constraints
ob_shelf1.location = (0.0, 0.0, 0.0)
ob_shelf1.scale = (75.0, 25.0, 2.0)
ob_shelf1.color = (0.8, 0.8, 0.8, 1.0)

# ---- collection membership
col_collection.objects.link(ob_shelf1)

# ---- scene / render settings (as saved in the file)
scene.frame_start = 1; scene.frame_end = 250; scene.frame_set(1)
scene.render.engine = 'BLENDER_EEVEE_NEXT'
scene.cycles.use_denoising = False
scene.cycles.samples = 128
scene.cycles.sampling_pattern = 'TABULATED_SOBOL'
scene.cycles.use_adaptive_sampling = False
scene.cycles.use_light_tree = False
scene.view_settings.view_transform = 'Filmic'
bpy.context.view_layer.update()

# ---- added for rendering (the .blend has no active camera and no usable light): camera, sun
cam_auto = bpy.data.cameras.new('AutoCamera')
cam_auto.lens = 50.0
cam_auto.sensor_width = 36.0
cam_auto.clip_end = 2896.97
ob_auto_camera = bpy.data.objects.new('AutoCamera', cam_auto)
scene.collection.objects.link(ob_auto_camera)
ob_auto_camera.location = (165.07, -198.084, 119.377)
ob_auto_camera.rotation_euler = (1.09748, -7.21219e-08, 0.694738)
scene.camera = ob_auto_camera
light_auto_sun = bpy.data.lights.new('AutoSun', 'SUN')
light_auto_sun.energy = 3.0
light_auto_sun.angle = 0.0523599
ob_auto_sun = bpy.data.objects.new('AutoSun', light_auto_sun)
scene.collection.objects.link(ob_auto_sun)
ob_auto_sun.rotation_euler = (0.872665, 0.174533, 0.523599)
bpy.context.view_layer.update()
